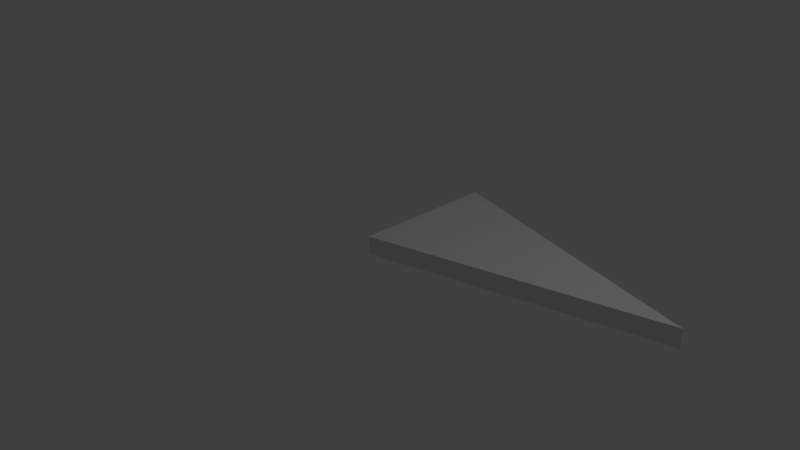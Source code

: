 # Source: TriIsos2x4.blend  (saved by Blender 2.78.0; exported with 4.5.12 LTS)
import bpy
from mathutils import Matrix  # noqa: F401  (used for matrix-valued properties, if any)

bpy.ops.wm.read_factory_settings(use_empty=True)
scene = bpy.context.scene
scene.name = 'Scene'

# ---- collections
col_collection_1 = bpy.data.collections.new('Collection 1'); scene.collection.children.link(col_collection_1)

# ---- world
world_world = bpy.data.worlds.new('World'); scene.world = world_world
world_world.color = (0.05088, 0.05088, 0.05088)
world_world.use_sun_shadow = False
world_world.sun_shadow_jitter_overblur = 0.0
world_world.cycles.sampling_method = 'MANUAL'

# ---- cameras
cam_camera = bpy.data.cameras.new('Camera')
cam_camera.clip_end = 100.0
cam_camera.lens = 35.0
cam_camera.sensor_width = 32.0
cam_camera.sensor_height = 18.0
cam_camera.ortho_scale = 7.314
cam_camera.dof.focus_distance = 0.0
cam_camera.dof.aperture_fstop = 128.0

# ---- lights
light_lamp = bpy.data.lights.new('Lamp', 'POINT')
light_lamp.transmission_factor = 0.0
light_lamp.cutoff_distance = 30.0
light_lamp.energy = 100.0
light_lamp.shadow_buffer_clip_start = 1.001
light_lamp.shadow_soft_size = 0.1
light_lamp.shadow_maximum_resolution = 0.006
light_lamp.use_absolute_resolution = True

# ---- meshes
me_vert = bpy.data.meshes.new('Vert')
me_vert.from_pydata([(0.0, 0.0, 0.0), (0.0, 2.0, 0.0), (3.873, 1.0, 0.0), (0.0, 0.0, 0.25), (0.0, 2.0, 0.25), (3.873, 1.0, 0.25)], [], [(1, 0, 2), (4, 5, 3), (1, 2, 5, 4), (2, 0, 3, 5), (0, 1, 4, 3)])
me_vert.use_remesh_preserve_volume = False
me_vert.use_remesh_preserve_attributes = False
me_vert.use_mirror_vertex_groups = False
me_vert.update()

# ---- objects
ob_triisos2x4 = bpy.data.objects.new('TriIsos2X4', me_vert)
ob_lamp = bpy.data.objects.new('Lamp', light_lamp)
ob_camera = bpy.data.objects.new('Camera', cam_camera)

# ---- transforms, parenting, visibility, modifiers, constraints
ob_triisos2x4.location = (0.0, 0.0, 0.0)
ob_triisos2x4.lineart.crease_threshold = 0.0
ob_lamp.location = (4.076, 1.005, 5.904)
ob_lamp.rotation_euler = (0.6503, 0.05522, 1.866)
ob_lamp.lock_rotations_4d = False
ob_lamp.empty_display_type = 'ARROWS'
ob_lamp.color = (0.0, 0.0, 0.0, 0.0)
ob_lamp.lineart.crease_threshold = 0.0
ob_camera.location = (7.481, -6.508, 5.344)
ob_camera.rotation_euler = (1.109, 0.0, 0.8149)
ob_camera.lock_rotations_4d = False
ob_camera.empty_display_type = 'ARROWS'
ob_camera.color = (0.0, 0.0, 0.0, 0.0)
ob_camera.display_type = 'WIRE'
ob_camera.lineart.crease_threshold = 0.0

# ---- collection membership
col_collection_1.objects.link(ob_triisos2x4)
col_collection_1.objects.link(ob_lamp)
col_collection_1.objects.link(ob_camera)

# ---- scene / render settings (as saved in the file)
scene.camera = ob_camera
scene.frame_start = 1; scene.frame_end = 250; scene.frame_set(1)
scene.render.engine = 'BLENDER_EEVEE_NEXT'
scene.render.resolution_percentage = 50
scene.render.dither_intensity = 0.0
scene.cycles.use_denoising = False
scene.cycles.samples = 128
scene.cycles.sampling_pattern = 'TABULATED_SOBOL'
scene.cycles.light_sampling_threshold = 0.0
scene.cycles.use_adaptive_sampling = False
scene.cycles.use_light_tree = False
scene.cycles.blur_glossy = 0.0
scene.cycles.sample_clamp_indirect = 0.0
scene.view_settings.view_transform = 'Standard'
bpy.context.view_layer.update()
